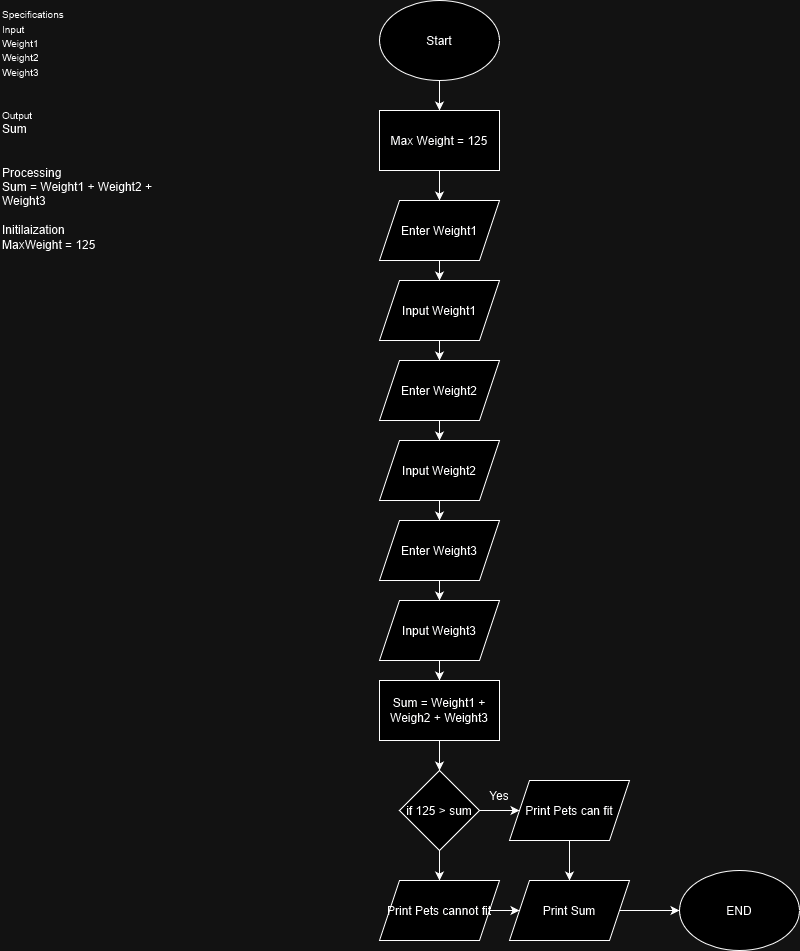

The diagram above was exported from draw.io. Its source (the exported page's mxGraphModel, read from the mxfile embedded in the PNG):
<mxGraphModel dx="520" dy="593" grid="1" gridSize="10" guides="1" tooltips="1" connect="1" arrows="1" fold="1" page="1" pageScale="1" pageWidth="850" pageHeight="1100" math="0" shadow="0">
  <root>
    <mxCell id="0" />
    <mxCell id="1" parent="0" />
    <mxCell id="r9C840G9jfHGaCoYvN-4-1" value="&lt;font size=&quot;1&quot;&gt;Specifications&lt;br&gt;Input&lt;br&gt;Weight1&lt;br&gt;Weight2&lt;br&gt;Weight3&lt;br&gt;&lt;br&gt;&lt;br&gt;Output&lt;/font&gt;&lt;br&gt;Sum&lt;br&gt;&lt;br&gt;&lt;br&gt;Processing&lt;br&gt;Sum = Weight1 + Weight2 + Weight3 &lt;div&gt;&lt;br&gt;&lt;/div&gt;Initilaization&lt;br&gt;MaxWeight = 125" style="text;html=1;whiteSpace=wrap;overflow=hidden;rounded=0;" parent="1" vertex="1">
      <mxGeometry x="1" width="180" height="460" as="geometry" />
    </mxCell>
    <mxCell id="r9C840G9jfHGaCoYvN-4-12" style="edgeStyle=orthogonalEdgeStyle;rounded=0;orthogonalLoop=1;jettySize=auto;html=1;exitX=0.5;exitY=1;exitDx=0;exitDy=0;entryX=0.5;entryY=0;entryDx=0;entryDy=0;" parent="1" source="r9C840G9jfHGaCoYvN-4-2" target="r9C840G9jfHGaCoYvN-4-3" edge="1">
      <mxGeometry relative="1" as="geometry" />
    </mxCell>
    <mxCell id="r9C840G9jfHGaCoYvN-4-2" value="Start" style="ellipse;whiteSpace=wrap;html=1;" parent="1" vertex="1">
      <mxGeometry x="380" width="120" height="80" as="geometry" />
    </mxCell>
    <mxCell id="r9C840G9jfHGaCoYvN-4-13" style="edgeStyle=orthogonalEdgeStyle;rounded=0;orthogonalLoop=1;jettySize=auto;html=1;exitX=0.5;exitY=1;exitDx=0;exitDy=0;entryX=0.5;entryY=0;entryDx=0;entryDy=0;" parent="1" source="r9C840G9jfHGaCoYvN-4-3" target="r9C840G9jfHGaCoYvN-4-4" edge="1">
      <mxGeometry relative="1" as="geometry" />
    </mxCell>
    <mxCell id="r9C840G9jfHGaCoYvN-4-3" value="Max Weight = 125" style="rounded=0;whiteSpace=wrap;html=1;" parent="1" vertex="1">
      <mxGeometry x="380" y="110" width="120" height="60" as="geometry" />
    </mxCell>
    <mxCell id="r9C840G9jfHGaCoYvN-4-14" style="edgeStyle=orthogonalEdgeStyle;rounded=0;orthogonalLoop=1;jettySize=auto;html=1;exitX=0.5;exitY=1;exitDx=0;exitDy=0;entryX=0.5;entryY=0;entryDx=0;entryDy=0;" parent="1" source="r9C840G9jfHGaCoYvN-4-4" target="r9C840G9jfHGaCoYvN-4-5" edge="1">
      <mxGeometry relative="1" as="geometry" />
    </mxCell>
    <mxCell id="r9C840G9jfHGaCoYvN-4-4" value="Enter Weight1" style="shape=parallelogram;perimeter=parallelogramPerimeter;whiteSpace=wrap;html=1;fixedSize=1;" parent="1" vertex="1">
      <mxGeometry x="380" y="200" width="120" height="60" as="geometry" />
    </mxCell>
    <mxCell id="r9C840G9jfHGaCoYvN-4-15" style="edgeStyle=orthogonalEdgeStyle;rounded=0;orthogonalLoop=1;jettySize=auto;html=1;exitX=0.5;exitY=1;exitDx=0;exitDy=0;entryX=0.5;entryY=0;entryDx=0;entryDy=0;" parent="1" source="r9C840G9jfHGaCoYvN-4-5" target="r9C840G9jfHGaCoYvN-4-6" edge="1">
      <mxGeometry relative="1" as="geometry" />
    </mxCell>
    <mxCell id="r9C840G9jfHGaCoYvN-4-5" value="&lt;div&gt;Input Weight1&lt;/div&gt;" style="shape=parallelogram;perimeter=parallelogramPerimeter;whiteSpace=wrap;html=1;fixedSize=1;" parent="1" vertex="1">
      <mxGeometry x="380" y="280" width="120" height="60" as="geometry" />
    </mxCell>
    <mxCell id="r9C840G9jfHGaCoYvN-4-16" style="edgeStyle=orthogonalEdgeStyle;rounded=0;orthogonalLoop=1;jettySize=auto;html=1;exitX=0.5;exitY=1;exitDx=0;exitDy=0;entryX=0.5;entryY=0;entryDx=0;entryDy=0;" parent="1" source="r9C840G9jfHGaCoYvN-4-6" target="r9C840G9jfHGaCoYvN-4-7" edge="1">
      <mxGeometry relative="1" as="geometry" />
    </mxCell>
    <mxCell id="r9C840G9jfHGaCoYvN-4-6" value="Enter Weight2" style="shape=parallelogram;perimeter=parallelogramPerimeter;whiteSpace=wrap;html=1;fixedSize=1;" parent="1" vertex="1">
      <mxGeometry x="380" y="360" width="120" height="60" as="geometry" />
    </mxCell>
    <mxCell id="r9C840G9jfHGaCoYvN-4-17" style="edgeStyle=orthogonalEdgeStyle;rounded=0;orthogonalLoop=1;jettySize=auto;html=1;exitX=0.5;exitY=1;exitDx=0;exitDy=0;entryX=0.5;entryY=0;entryDx=0;entryDy=0;" parent="1" source="r9C840G9jfHGaCoYvN-4-7" target="r9C840G9jfHGaCoYvN-4-8" edge="1">
      <mxGeometry relative="1" as="geometry" />
    </mxCell>
    <mxCell id="r9C840G9jfHGaCoYvN-4-7" value="Input Weight2" style="shape=parallelogram;perimeter=parallelogramPerimeter;whiteSpace=wrap;html=1;fixedSize=1;" parent="1" vertex="1">
      <mxGeometry x="380" y="440" width="120" height="60" as="geometry" />
    </mxCell>
    <mxCell id="r9C840G9jfHGaCoYvN-4-18" style="edgeStyle=orthogonalEdgeStyle;rounded=0;orthogonalLoop=1;jettySize=auto;html=1;exitX=0.5;exitY=1;exitDx=0;exitDy=0;entryX=0.5;entryY=0;entryDx=0;entryDy=0;" parent="1" source="r9C840G9jfHGaCoYvN-4-8" target="r9C840G9jfHGaCoYvN-4-9" edge="1">
      <mxGeometry relative="1" as="geometry" />
    </mxCell>
    <mxCell id="r9C840G9jfHGaCoYvN-4-8" value="Enter Weight3" style="shape=parallelogram;perimeter=parallelogramPerimeter;whiteSpace=wrap;html=1;fixedSize=1;" parent="1" vertex="1">
      <mxGeometry x="380" y="520" width="120" height="60" as="geometry" />
    </mxCell>
    <mxCell id="r9C840G9jfHGaCoYvN-4-19" style="edgeStyle=orthogonalEdgeStyle;rounded=0;orthogonalLoop=1;jettySize=auto;html=1;exitX=0.5;exitY=1;exitDx=0;exitDy=0;" parent="1" source="r9C840G9jfHGaCoYvN-4-9" target="r9C840G9jfHGaCoYvN-4-11" edge="1">
      <mxGeometry relative="1" as="geometry" />
    </mxCell>
    <mxCell id="r9C840G9jfHGaCoYvN-4-9" value="Input Weight3" style="shape=parallelogram;perimeter=parallelogramPerimeter;whiteSpace=wrap;html=1;fixedSize=1;" parent="1" vertex="1">
      <mxGeometry x="380" y="600" width="120" height="60" as="geometry" />
    </mxCell>
    <mxCell id="r9C840G9jfHGaCoYvN-4-21" style="edgeStyle=orthogonalEdgeStyle;rounded=0;orthogonalLoop=1;jettySize=auto;html=1;exitX=0.5;exitY=1;exitDx=0;exitDy=0;entryX=0.5;entryY=0;entryDx=0;entryDy=0;" parent="1" source="r9C840G9jfHGaCoYvN-4-11" target="r9C840G9jfHGaCoYvN-4-20" edge="1">
      <mxGeometry relative="1" as="geometry" />
    </mxCell>
    <mxCell id="r9C840G9jfHGaCoYvN-4-11" value="Sum = Weight1 + Weigh2 + Weight3" style="rounded=0;whiteSpace=wrap;html=1;" parent="1" vertex="1">
      <mxGeometry x="380" y="680" width="120" height="60" as="geometry" />
    </mxCell>
    <mxCell id="r9C840G9jfHGaCoYvN-4-25" style="edgeStyle=orthogonalEdgeStyle;rounded=0;orthogonalLoop=1;jettySize=auto;html=1;exitX=1;exitY=0.5;exitDx=0;exitDy=0;entryX=0;entryY=0.5;entryDx=0;entryDy=0;" parent="1" source="r9C840G9jfHGaCoYvN-4-20" target="r9C840G9jfHGaCoYvN-4-22" edge="1">
      <mxGeometry relative="1" as="geometry" />
    </mxCell>
    <mxCell id="r9C840G9jfHGaCoYvN-4-28" style="edgeStyle=orthogonalEdgeStyle;rounded=0;orthogonalLoop=1;jettySize=auto;html=1;exitX=0.5;exitY=1;exitDx=0;exitDy=0;entryX=0.5;entryY=0;entryDx=0;entryDy=0;" parent="1" source="r9C840G9jfHGaCoYvN-4-20" target="r9C840G9jfHGaCoYvN-4-27" edge="1">
      <mxGeometry relative="1" as="geometry" />
    </mxCell>
    <mxCell id="r9C840G9jfHGaCoYvN-4-20" value="if 125 &amp;gt; sum" style="rhombus;whiteSpace=wrap;html=1;" parent="1" vertex="1">
      <mxGeometry x="400" y="770" width="80" height="80" as="geometry" />
    </mxCell>
    <mxCell id="r9C840G9jfHGaCoYvN-4-31" style="edgeStyle=orthogonalEdgeStyle;rounded=0;orthogonalLoop=1;jettySize=auto;html=1;exitX=0.5;exitY=1;exitDx=0;exitDy=0;entryX=0.5;entryY=0;entryDx=0;entryDy=0;" parent="1" source="r9C840G9jfHGaCoYvN-4-22" target="r9C840G9jfHGaCoYvN-4-23" edge="1">
      <mxGeometry relative="1" as="geometry" />
    </mxCell>
    <mxCell id="r9C840G9jfHGaCoYvN-4-22" value="Print Pets can fit" style="shape=parallelogram;perimeter=parallelogramPerimeter;whiteSpace=wrap;html=1;fixedSize=1;" parent="1" vertex="1">
      <mxGeometry x="510" y="780" width="120" height="60" as="geometry" />
    </mxCell>
    <mxCell id="r9C840G9jfHGaCoYvN-4-30" style="edgeStyle=orthogonalEdgeStyle;rounded=0;orthogonalLoop=1;jettySize=auto;html=1;exitX=1;exitY=0.5;exitDx=0;exitDy=0;entryX=0;entryY=0.5;entryDx=0;entryDy=0;" parent="1" source="r9C840G9jfHGaCoYvN-4-23" target="r9C840G9jfHGaCoYvN-4-24" edge="1">
      <mxGeometry relative="1" as="geometry" />
    </mxCell>
    <mxCell id="r9C840G9jfHGaCoYvN-4-23" value="Print Sum" style="shape=parallelogram;perimeter=parallelogramPerimeter;whiteSpace=wrap;html=1;fixedSize=1;" parent="1" vertex="1">
      <mxGeometry x="510" y="880" width="120" height="60" as="geometry" />
    </mxCell>
    <mxCell id="r9C840G9jfHGaCoYvN-4-24" value="END" style="ellipse;whiteSpace=wrap;html=1;" parent="1" vertex="1">
      <mxGeometry x="680" y="870" width="120" height="80" as="geometry" />
    </mxCell>
    <mxCell id="r9C840G9jfHGaCoYvN-4-26" value="Yes" style="text;html=1;align=center;verticalAlign=middle;whiteSpace=wrap;rounded=0;" parent="1" vertex="1">
      <mxGeometry x="470" y="780" width="60" height="30" as="geometry" />
    </mxCell>
    <mxCell id="r9C840G9jfHGaCoYvN-4-29" style="edgeStyle=orthogonalEdgeStyle;rounded=0;orthogonalLoop=1;jettySize=auto;html=1;exitX=1;exitY=0.5;exitDx=0;exitDy=0;entryX=0;entryY=0.5;entryDx=0;entryDy=0;" parent="1" source="r9C840G9jfHGaCoYvN-4-27" target="r9C840G9jfHGaCoYvN-4-23" edge="1">
      <mxGeometry relative="1" as="geometry" />
    </mxCell>
    <mxCell id="r9C840G9jfHGaCoYvN-4-27" value="Print Pets cannot fit" style="shape=parallelogram;perimeter=parallelogramPerimeter;whiteSpace=wrap;html=1;fixedSize=1;" parent="1" vertex="1">
      <mxGeometry x="380" y="880" width="120" height="60" as="geometry" />
    </mxCell>
  </root>
</mxGraphModel>